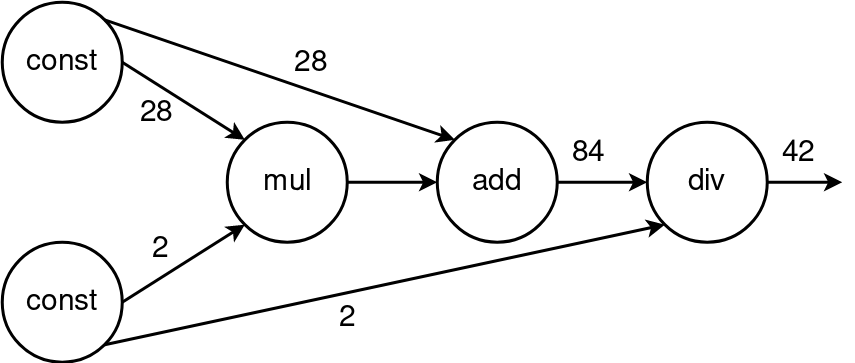

The diagram above was exported from draw.io. Its source (the exported page's mxGraphModel, read from the mxfile embedded in the PNG):
<mxGraphModel dx="1408" dy="763" grid="1" gridSize="10" guides="1" tooltips="1" connect="1" arrows="1" fold="1" page="1" pageScale="1" pageWidth="827" pageHeight="1169" math="0" shadow="0">
  <root>
    <mxCell id="0" />
    <mxCell id="1" parent="0" />
    <mxCell id="d32JQ4TeMv2XA_HEvrmZ-2" value="&lt;font style=&quot;font-size: 20px&quot;&gt;const&lt;/font&gt;" style="ellipse;whiteSpace=wrap;html=1;aspect=fixed;strokeWidth=2;" parent="1" vertex="1">
      <mxGeometry x="110" y="120" width="80" height="80" as="geometry" />
    </mxCell>
    <mxCell id="d32JQ4TeMv2XA_HEvrmZ-3" value="&lt;font style=&quot;font-size: 20px&quot;&gt;const&lt;/font&gt;" style="ellipse;whiteSpace=wrap;html=1;aspect=fixed;strokeWidth=2;" parent="1" vertex="1">
      <mxGeometry x="110" y="280" width="80" height="80" as="geometry" />
    </mxCell>
    <mxCell id="d32JQ4TeMv2XA_HEvrmZ-6" value="&lt;font style=&quot;font-size: 20px&quot;&gt;mul&lt;/font&gt;" style="ellipse;whiteSpace=wrap;html=1;aspect=fixed;strokeWidth=2;" parent="1" vertex="1">
      <mxGeometry x="260" y="200" width="80" height="80" as="geometry" />
    </mxCell>
    <mxCell id="d32JQ4TeMv2XA_HEvrmZ-7" value="&lt;font style=&quot;font-size: 20px&quot;&gt;add&lt;/font&gt;" style="ellipse;whiteSpace=wrap;html=1;aspect=fixed;strokeWidth=2;" parent="1" vertex="1">
      <mxGeometry x="400" y="200" width="80" height="80" as="geometry" />
    </mxCell>
    <mxCell id="d32JQ4TeMv2XA_HEvrmZ-8" value="&lt;font style=&quot;font-size: 20px&quot;&gt;div&lt;/font&gt;" style="ellipse;whiteSpace=wrap;html=1;aspect=fixed;strokeWidth=2;" parent="1" vertex="1">
      <mxGeometry x="540" y="200" width="80" height="80" as="geometry" />
    </mxCell>
    <mxCell id="d32JQ4TeMv2XA_HEvrmZ-12" value="" style="endArrow=classic;html=1;exitX=1;exitY=0.5;exitDx=0;exitDy=0;strokeWidth=2;entryX=0;entryY=1;entryDx=0;entryDy=0;" parent="1" source="d32JQ4TeMv2XA_HEvrmZ-3" target="d32JQ4TeMv2XA_HEvrmZ-6" edge="1">
      <mxGeometry width="50" height="50" relative="1" as="geometry">
        <mxPoint x="110" y="430" as="sourcePoint" />
        <mxPoint x="260" y="260" as="targetPoint" />
      </mxGeometry>
    </mxCell>
    <mxCell id="d32JQ4TeMv2XA_HEvrmZ-22" value="&lt;font style=&quot;font-size: 20px&quot;&gt;2&lt;/font&gt;" style="text;html=1;resizable=0;points=[];align=center;verticalAlign=middle;labelBackgroundColor=#ffffff;" parent="d32JQ4TeMv2XA_HEvrmZ-12" vertex="1" connectable="0">
      <mxGeometry x="-0.3879" y="4" relative="1" as="geometry">
        <mxPoint x="2" y="-16.5" as="offset" />
      </mxGeometry>
    </mxCell>
    <mxCell id="d32JQ4TeMv2XA_HEvrmZ-14" value="" style="endArrow=classic;html=1;strokeWidth=2;exitX=1;exitY=0.5;exitDx=0;exitDy=0;entryX=0;entryY=0;entryDx=0;entryDy=0;" parent="1" source="d32JQ4TeMv2XA_HEvrmZ-2" target="d32JQ4TeMv2XA_HEvrmZ-6" edge="1">
      <mxGeometry width="50" height="50" relative="1" as="geometry">
        <mxPoint x="110" y="430" as="sourcePoint" />
        <mxPoint x="160" y="380" as="targetPoint" />
      </mxGeometry>
    </mxCell>
    <mxCell id="d32JQ4TeMv2XA_HEvrmZ-25" value="&lt;font style=&quot;font-size: 20px&quot;&gt;28&lt;/font&gt;" style="text;html=1;resizable=0;points=[];align=center;verticalAlign=middle;labelBackgroundColor=#ffffff;" parent="d32JQ4TeMv2XA_HEvrmZ-14" vertex="1" connectable="0">
      <mxGeometry x="-0.318" y="-2" relative="1" as="geometry">
        <mxPoint x="-4" y="14.5" as="offset" />
      </mxGeometry>
    </mxCell>
    <mxCell id="d32JQ4TeMv2XA_HEvrmZ-15" value="" style="endArrow=classic;html=1;strokeWidth=2;exitX=1;exitY=0.5;exitDx=0;exitDy=0;entryX=0;entryY=0.5;entryDx=0;entryDy=0;" parent="1" source="d32JQ4TeMv2XA_HEvrmZ-6" target="d32JQ4TeMv2XA_HEvrmZ-7" edge="1">
      <mxGeometry width="50" height="50" relative="1" as="geometry">
        <mxPoint x="110" y="430" as="sourcePoint" />
        <mxPoint x="160" y="380" as="targetPoint" />
      </mxGeometry>
    </mxCell>
    <mxCell id="d32JQ4TeMv2XA_HEvrmZ-16" value="" style="endArrow=classic;html=1;strokeWidth=2;exitX=1;exitY=0.5;exitDx=0;exitDy=0;entryX=0;entryY=0.5;entryDx=0;entryDy=0;" parent="1" source="d32JQ4TeMv2XA_HEvrmZ-7" target="d32JQ4TeMv2XA_HEvrmZ-8" edge="1">
      <mxGeometry width="50" height="50" relative="1" as="geometry">
        <mxPoint x="110" y="430" as="sourcePoint" />
        <mxPoint x="160" y="380" as="targetPoint" />
      </mxGeometry>
    </mxCell>
    <mxCell id="d32JQ4TeMv2XA_HEvrmZ-23" value="&lt;font style=&quot;font-size: 20px&quot;&gt;84&lt;/font&gt;" style="text;html=1;resizable=0;points=[];align=center;verticalAlign=middle;labelBackgroundColor=#ffffff;" parent="d32JQ4TeMv2XA_HEvrmZ-16" vertex="1" connectable="0">
      <mxGeometry x="-0.4" y="2" relative="1" as="geometry">
        <mxPoint x="2" y="-18" as="offset" />
      </mxGeometry>
    </mxCell>
    <mxCell id="d32JQ4TeMv2XA_HEvrmZ-17" value="" style="endArrow=classic;html=1;strokeWidth=2;exitX=1;exitY=0.5;exitDx=0;exitDy=0;" parent="1" source="d32JQ4TeMv2XA_HEvrmZ-8" edge="1">
      <mxGeometry width="50" height="50" relative="1" as="geometry">
        <mxPoint x="110" y="430" as="sourcePoint" />
        <mxPoint x="670" y="240" as="targetPoint" />
      </mxGeometry>
    </mxCell>
    <mxCell id="d32JQ4TeMv2XA_HEvrmZ-24" value="&lt;font style=&quot;font-size: 20px&quot;&gt;42&lt;/font&gt;" style="text;html=1;resizable=0;points=[];align=center;verticalAlign=middle;labelBackgroundColor=#ffffff;" parent="d32JQ4TeMv2XA_HEvrmZ-17" vertex="1" connectable="0">
      <mxGeometry x="-0.44" y="1" relative="1" as="geometry">
        <mxPoint x="6" y="-19" as="offset" />
      </mxGeometry>
    </mxCell>
    <mxCell id="d32JQ4TeMv2XA_HEvrmZ-18" value="" style="endArrow=classic;html=1;strokeWidth=2;exitX=1;exitY=0;exitDx=0;exitDy=0;entryX=0;entryY=0;entryDx=0;entryDy=0;" parent="1" source="d32JQ4TeMv2XA_HEvrmZ-2" target="d32JQ4TeMv2XA_HEvrmZ-7" edge="1">
      <mxGeometry width="50" height="50" relative="1" as="geometry">
        <mxPoint x="110" y="430" as="sourcePoint" />
        <mxPoint x="160" y="380" as="targetPoint" />
      </mxGeometry>
    </mxCell>
    <mxCell id="d32JQ4TeMv2XA_HEvrmZ-26" value="&lt;font style=&quot;font-size: 20px&quot;&gt;28&lt;/font&gt;" style="text;html=1;resizable=0;points=[];align=center;verticalAlign=middle;labelBackgroundColor=#ffffff;" parent="d32JQ4TeMv2XA_HEvrmZ-18" vertex="1" connectable="0">
      <mxGeometry x="0.3926" y="4" relative="1" as="geometry">
        <mxPoint x="-26.5" y="-23.5" as="offset" />
      </mxGeometry>
    </mxCell>
    <mxCell id="d32JQ4TeMv2XA_HEvrmZ-19" value="" style="endArrow=classic;html=1;strokeWidth=2;exitX=1;exitY=1;exitDx=0;exitDy=0;entryX=0;entryY=1;entryDx=0;entryDy=0;" parent="1" source="d32JQ4TeMv2XA_HEvrmZ-3" target="d32JQ4TeMv2XA_HEvrmZ-8" edge="1">
      <mxGeometry width="50" height="50" relative="1" as="geometry">
        <mxPoint x="110" y="430" as="sourcePoint" />
        <mxPoint x="160" y="380" as="targetPoint" />
      </mxGeometry>
    </mxCell>
    <mxCell id="d32JQ4TeMv2XA_HEvrmZ-21" value="&lt;font style=&quot;font-size: 20px&quot;&gt;2&lt;/font&gt;" style="text;html=1;resizable=0;points=[];align=center;verticalAlign=middle;labelBackgroundColor=#ffffff;" parent="d32JQ4TeMv2XA_HEvrmZ-19" vertex="1" connectable="0">
      <mxGeometry x="-0.8574" relative="1" as="geometry">
        <mxPoint x="135.5" y="-12.5" as="offset" />
      </mxGeometry>
    </mxCell>
  </root>
</mxGraphModel>